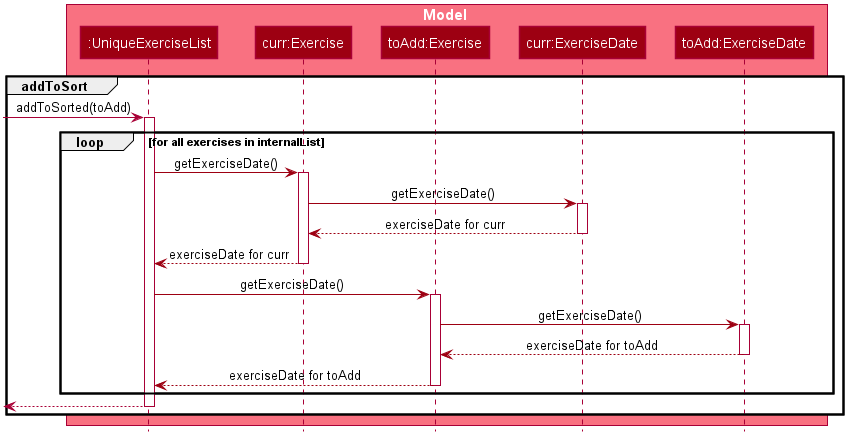

The diagram above was rendered by PlantUML. Its source (embedded in the PNG):
@startuml AddExerciseCommandSequenceDiagramPart2








skinparam BackgroundColor #FFFFFFF

skinparam Shadowing false

skinparam Class {
    FontColor #FFFFFF
    BorderThickness 1
    BorderColor #FFFFFF
    StereotypeFontColor #FFFFFF
    FontName Arial
}

skinparam Actor {
    BorderColor #000000
    Color #000000
    FontName Arial
}

skinparam Sequence {
    MessageAlign center
    BoxFontSize 15
    BoxPadding 0
    BoxFontColor #FFFFFF
    FontName Arial
}

skinparam Participant {
    FontColor #FFFFFFF
    Padding 20
}

skinparam MinClassWidth 50
skinparam ParticipantPadding 10
skinparam Shadowing false
skinparam DefaultTextAlignment center
skinparam packageStyle Rectangle

hide footbox
hide members
hide circle

box Model #F97181
    Participant ":UniqueExerciseList" as exerciseList #9D0012
    Participant "curr:Exercise" as currExercise #9D0012
    Participant "toAdd:Exercise" as toAddExercise #9D0012
    Participant "curr:ExerciseDate" as currExerciseDate #9D0012
    Participant "toAdd:ExerciseDate" as toAddExerciseDate #9D0012
    Participant "curr:ExerciseDate" as currExerciseDate #9D0012
    Participant "toAdd:ExerciseDate" as toAddExerciseDate #9D0012
end box

group addToSort
    [-> exerciseList: addToSorted(toAdd)
    activate exerciseList

    loop for all exercises in internalList

        exerciseList -[#9D0012]> currExercise :getExerciseDate()
        activate currExercise

        currExercise -[#9D0012]> currExerciseDate :getExerciseDate()
        activate currExerciseDate

        currExerciseDate --[#9D0012]> currExercise : exerciseDate for curr
        deactivate currExerciseDate

        currExercise --[#9D0012]> exerciseList : exerciseDate for curr
        deactivate currExercise

        exerciseList -[#9D0012]> toAddExercise : getExerciseDate()
        activate toAddExercise

        toAddExercise -[#9D0012]> toAddExerciseDate : getExerciseDate()
        activate toAddExerciseDate

        toAddExerciseDate --[#9D0012]> toAddExercise : exerciseDate for toAdd
        deactivate toAddExerciseDate

        toAddExercise --[#9D0012]> exerciseList : exerciseDate for toAdd
        deactivate toAddExercise

    end

    [<-- exerciseList:
    deactivate exerciseList

end
@enduml